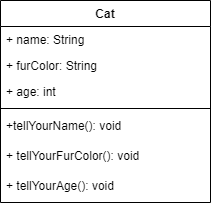

The diagram above was exported from draw.io. Its source (the exported page's mxGraphModel, read from the mxfile embedded in the PNG):
<mxGraphModel dx="1038" dy="578" grid="1" gridSize="10" guides="1" tooltips="1" connect="1" arrows="1" fold="1" page="1" pageScale="1" pageWidth="827" pageHeight="1169" math="0" shadow="0">
  <root>
    <mxCell id="0" />
    <mxCell id="1" parent="0" />
    <mxCell id="uW4ImHZXISOIBNq_aQgl-1" value="Cat" style="swimlane;fontStyle=1;align=center;verticalAlign=top;childLayout=stackLayout;horizontal=1;startSize=26;horizontalStack=0;resizeParent=1;resizeParentMax=0;resizeLast=0;collapsible=1;marginBottom=0;" vertex="1" parent="1">
      <mxGeometry width="210" height="202" as="geometry">
        <mxRectangle x="270" y="90" width="50" height="26" as="alternateBounds" />
      </mxGeometry>
    </mxCell>
    <mxCell id="uW4ImHZXISOIBNq_aQgl-2" value="+ name: String" style="text;strokeColor=none;fillColor=none;align=left;verticalAlign=top;spacingLeft=4;spacingRight=4;overflow=hidden;rotatable=0;points=[[0,0.5],[1,0.5]];portConstraint=eastwest;" vertex="1" parent="uW4ImHZXISOIBNq_aQgl-1">
      <mxGeometry y="26" width="210" height="26" as="geometry" />
    </mxCell>
    <mxCell id="uW4ImHZXISOIBNq_aQgl-18" value="+ furColor: String" style="text;strokeColor=none;fillColor=none;align=left;verticalAlign=top;spacingLeft=4;spacingRight=4;overflow=hidden;rotatable=0;points=[[0,0.5],[1,0.5]];portConstraint=eastwest;" vertex="1" parent="uW4ImHZXISOIBNq_aQgl-1">
      <mxGeometry y="52" width="210" height="26" as="geometry" />
    </mxCell>
    <mxCell id="uW4ImHZXISOIBNq_aQgl-19" value="+ age: int" style="text;strokeColor=none;fillColor=none;align=left;verticalAlign=top;spacingLeft=4;spacingRight=4;overflow=hidden;rotatable=0;points=[[0,0.5],[1,0.5]];portConstraint=eastwest;" vertex="1" parent="uW4ImHZXISOIBNq_aQgl-1">
      <mxGeometry y="78" width="210" height="26" as="geometry" />
    </mxCell>
    <mxCell id="uW4ImHZXISOIBNq_aQgl-3" value="" style="line;strokeWidth=1;fillColor=none;align=left;verticalAlign=middle;spacingTop=-1;spacingLeft=3;spacingRight=3;rotatable=0;labelPosition=right;points=[];portConstraint=eastwest;" vertex="1" parent="uW4ImHZXISOIBNq_aQgl-1">
      <mxGeometry y="104" width="210" height="8" as="geometry" />
    </mxCell>
    <mxCell id="uW4ImHZXISOIBNq_aQgl-4" value="+tellYourName(): void" style="text;strokeColor=none;fillColor=none;align=left;verticalAlign=top;spacingLeft=4;spacingRight=4;overflow=hidden;rotatable=0;points=[[0,0.5],[1,0.5]];portConstraint=eastwest;" vertex="1" parent="uW4ImHZXISOIBNq_aQgl-1">
      <mxGeometry y="112" width="210" height="30" as="geometry" />
    </mxCell>
    <mxCell id="uW4ImHZXISOIBNq_aQgl-17" value="+ tellYourFurColor(): void" style="text;strokeColor=none;fillColor=none;align=left;verticalAlign=top;spacingLeft=4;spacingRight=4;overflow=hidden;rotatable=0;points=[[0,0.5],[1,0.5]];portConstraint=eastwest;" vertex="1" parent="uW4ImHZXISOIBNq_aQgl-1">
      <mxGeometry y="142" width="210" height="30" as="geometry" />
    </mxCell>
    <mxCell id="uW4ImHZXISOIBNq_aQgl-20" value="+ tellYourAge(): void" style="text;strokeColor=none;fillColor=none;align=left;verticalAlign=top;spacingLeft=4;spacingRight=4;overflow=hidden;rotatable=0;points=[[0,0.5],[1,0.5]];portConstraint=eastwest;" vertex="1" parent="uW4ImHZXISOIBNq_aQgl-1">
      <mxGeometry y="172" width="210" height="30" as="geometry" />
    </mxCell>
  </root>
</mxGraphModel>